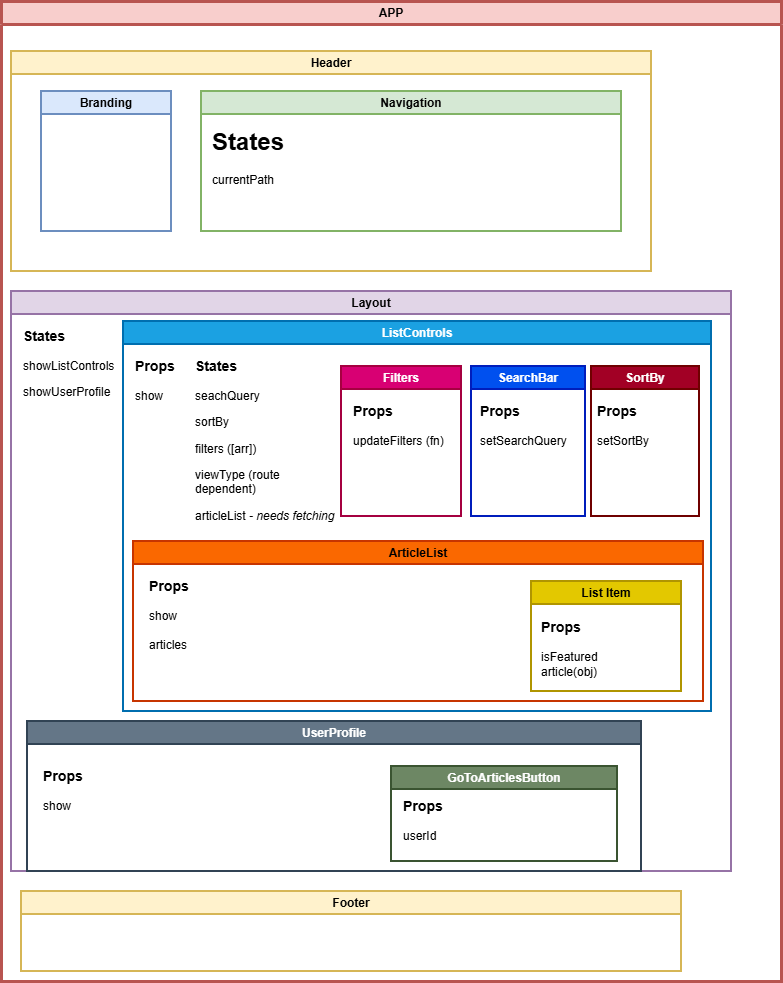

The diagram above was exported from draw.io. Its source (the exported page's mxGraphModel, read from the mxfile embedded in the PNG):
<mxGraphModel dx="1426" dy="777" grid="1" gridSize="10" guides="1" tooltips="1" connect="1" arrows="1" fold="1" page="1" pageScale="1" pageWidth="827" pageHeight="1169" math="0" shadow="0">
  <root>
    <mxCell id="0" />
    <mxCell id="1" parent="0" />
    <mxCell id="qAX3KxMbnKwou1uCSKJl-1" parent="1" style="swimlane;whiteSpace=wrap;html=1;fillColor=#f8cecc;strokeColor=#b85450;strokeWidth=3;" value="APP" vertex="1">
      <mxGeometry height="980" width="780" x="30" y="40" as="geometry">
        <mxRectangle height="30" width="140" x="70" y="40" as="alternateBounds" />
      </mxGeometry>
    </mxCell>
    <mxCell id="qAX3KxMbnKwou1uCSKJl-2" parent="qAX3KxMbnKwou1uCSKJl-1" style="swimlane;whiteSpace=wrap;html=1;fillColor=#fff2cc;strokeColor=#d6b656;strokeWidth=2;" value="Header" vertex="1">
      <mxGeometry height="220" width="640" x="10" y="50" as="geometry" />
    </mxCell>
    <mxCell id="qAX3KxMbnKwou1uCSKJl-3" parent="qAX3KxMbnKwou1uCSKJl-2" style="swimlane;whiteSpace=wrap;html=1;fillColor=#dae8fc;strokeColor=#6c8ebf;strokeWidth=2;" value="Branding" vertex="1">
      <mxGeometry height="140" width="130" x="30" y="40" as="geometry">
        <mxRectangle height="30" width="90" x="30" y="40" as="alternateBounds" />
      </mxGeometry>
    </mxCell>
    <mxCell id="qAX3KxMbnKwou1uCSKJl-4" parent="qAX3KxMbnKwou1uCSKJl-2" style="swimlane;whiteSpace=wrap;html=1;fillColor=#d5e8d4;strokeColor=#82b366;strokeWidth=2;" value="Navigation" vertex="1">
      <mxGeometry height="140" width="420" x="190" y="40" as="geometry">
        <mxRectangle height="30" width="100" x="120" y="40" as="alternateBounds" />
      </mxGeometry>
    </mxCell>
    <mxCell id="qAX3KxMbnKwou1uCSKJl-25" parent="qAX3KxMbnKwou1uCSKJl-4" style="text;html=1;whiteSpace=wrap;overflow=hidden;rounded=0;strokeWidth=2;" value="&lt;h1 style=&quot;margin-top: 0px;&quot;&gt;States&lt;/h1&gt;&lt;p&gt;currentPath&lt;/p&gt;&lt;p&gt;&lt;br&gt;&lt;/p&gt;&lt;p&gt;&lt;br&gt;&lt;/p&gt;" vertex="1">
      <mxGeometry height="80" width="90" x="9" y="30" as="geometry" />
    </mxCell>
    <mxCell id="qAX3KxMbnKwou1uCSKJl-5" parent="qAX3KxMbnKwou1uCSKJl-1" style="swimlane;whiteSpace=wrap;html=1;fillColor=#fff2cc;strokeColor=#d6b656;strokeWidth=2;" value="Footer" vertex="1">
      <mxGeometry height="80" width="660" x="20" y="890" as="geometry" />
    </mxCell>
    <mxCell id="qAX3KxMbnKwou1uCSKJl-6" parent="qAX3KxMbnKwou1uCSKJl-1" style="swimlane;whiteSpace=wrap;html=1;fillColor=#e1d5e7;strokeColor=#9673a6;strokeWidth=2;" value="Layout" vertex="1">
      <mxGeometry height="580" width="720" x="10" y="290" as="geometry" />
    </mxCell>
    <mxCell id="qAX3KxMbnKwou1uCSKJl-7" parent="qAX3KxMbnKwou1uCSKJl-6" style="swimlane;whiteSpace=wrap;html=1;fillColor=#1ba1e2;strokeColor=#006EAF;fontColor=#ffffff;strokeWidth=2;" value="ListControls" vertex="1">
      <mxGeometry height="390" width="588" x="112" y="30" as="geometry">
        <mxRectangle height="30" width="100" x="16" y="30" as="alternateBounds" />
      </mxGeometry>
    </mxCell>
    <mxCell id="qAX3KxMbnKwou1uCSKJl-8" parent="qAX3KxMbnKwou1uCSKJl-7" style="swimlane;whiteSpace=wrap;html=1;fillColor=#d80073;fontColor=#ffffff;strokeColor=#A50040;strokeWidth=2;" value="Filters" vertex="1">
      <mxGeometry height="150" width="120" x="218" y="45" as="geometry">
        <mxRectangle height="90" width="70" x="140" y="45" as="alternateBounds" />
      </mxGeometry>
    </mxCell>
    <mxCell id="qAX3KxMbnKwou1uCSKJl-27" parent="qAX3KxMbnKwou1uCSKJl-8" style="text;html=1;whiteSpace=wrap;overflow=hidden;rounded=0;" value="&lt;h3 style=&quot;margin-top: 0px;&quot;&gt;Props&lt;/h3&gt;&lt;p&gt;updateFilters (fn)&lt;/p&gt;" vertex="1">
      <mxGeometry height="110" width="100" x="10" y="30" as="geometry" />
    </mxCell>
    <mxCell id="qAX3KxMbnKwou1uCSKJl-18" parent="qAX3KxMbnKwou1uCSKJl-7" style="swimlane;whiteSpace=wrap;html=1;fillColor=#a20025;fontColor=#ffffff;strokeColor=#6F0000;strokeWidth=2;" value="SortBy" vertex="1">
      <mxGeometry height="150" width="108" x="468" y="45" as="geometry">
        <mxRectangle height="30" width="80" x="370" y="85" as="alternateBounds" />
      </mxGeometry>
    </mxCell>
    <mxCell id="qAX3KxMbnKwou1uCSKJl-29" parent="qAX3KxMbnKwou1uCSKJl-18" style="text;html=1;whiteSpace=wrap;overflow=hidden;rounded=0;" value="&lt;h3 style=&quot;margin-top: 0px;&quot;&gt;Props&lt;/h3&gt;&lt;p&gt;setSortBy&lt;/p&gt;" vertex="1">
      <mxGeometry height="110" width="100" x="4" y="30" as="geometry" />
    </mxCell>
    <mxCell id="qAX3KxMbnKwou1uCSKJl-17" parent="qAX3KxMbnKwou1uCSKJl-7" style="swimlane;whiteSpace=wrap;html=1;fillColor=#0050ef;fontColor=#ffffff;strokeColor=#001DBC;strokeWidth=2;" value="SearchBar" vertex="1">
      <mxGeometry height="150" width="114" x="348" y="45" as="geometry">
        <mxRectangle height="95" width="100" x="230" y="45" as="alternateBounds" />
      </mxGeometry>
    </mxCell>
    <mxCell id="qAX3KxMbnKwou1uCSKJl-28" parent="qAX3KxMbnKwou1uCSKJl-17" style="text;html=1;whiteSpace=wrap;overflow=hidden;rounded=0;" value="&lt;h3 style=&quot;margin-top: 0px;&quot;&gt;Props&lt;/h3&gt;&lt;p&gt;setSearchQuery&lt;/p&gt;" vertex="1">
      <mxGeometry height="110" width="100" x="7" y="30" as="geometry" />
    </mxCell>
    <mxCell id="qAX3KxMbnKwou1uCSKJl-26" parent="qAX3KxMbnKwou1uCSKJl-7" style="text;html=1;whiteSpace=wrap;overflow=hidden;rounded=0;strokeWidth=2;" value="&lt;h3 style=&quot;margin-top: 0px;&quot;&gt;States&lt;/h3&gt;&lt;p&gt;seachQuery&lt;/p&gt;&lt;p&gt;sortBy&lt;/p&gt;&lt;p&gt;filters ([arr])&lt;/p&gt;&lt;p&gt;viewType (route dependent)&lt;/p&gt;&lt;p&gt;articleList&lt;i&gt;&amp;nbsp;- needs fetching&lt;/i&gt;&lt;/p&gt;" vertex="1">
      <mxGeometry height="180" width="150" x="70" y="30" as="geometry" />
    </mxCell>
    <mxCell id="qAX3KxMbnKwou1uCSKJl-19" parent="qAX3KxMbnKwou1uCSKJl-7" style="swimlane;whiteSpace=wrap;html=1;fillColor=#fa6800;fontColor=#000000;strokeColor=#C73500;strokeWidth=2;" value="ArticleList" vertex="1">
      <mxGeometry height="160" width="570" x="10" y="220" as="geometry">
        <mxRectangle height="30" width="90" x="16" y="255" as="alternateBounds" />
      </mxGeometry>
    </mxCell>
    <mxCell id="qAX3KxMbnKwou1uCSKJl-20" parent="qAX3KxMbnKwou1uCSKJl-19" style="swimlane;whiteSpace=wrap;html=1;fillColor=#e3c800;fontColor=#000000;strokeColor=#B09500;strokeWidth=2;" value="List Item" vertex="1">
      <mxGeometry height="110" width="150" x="398" y="40" as="geometry" />
    </mxCell>
    <mxCell id="qAX3KxMbnKwou1uCSKJl-30" parent="qAX3KxMbnKwou1uCSKJl-20" style="text;html=1;whiteSpace=wrap;strokeColor=none;fillColor=none;align=left;verticalAlign=bottom;rounded=0;" value="&lt;h3&gt;Props&lt;/h3&gt;&lt;div&gt;isFeatured&lt;/div&gt;&lt;div&gt;article(obj)&lt;/div&gt;" vertex="1">
      <mxGeometry height="72.5" width="90" x="8" y="27.5" as="geometry" />
    </mxCell>
    <mxCell id="qAX3KxMbnKwou1uCSKJl-34" parent="qAX3KxMbnKwou1uCSKJl-19" style="text;html=1;whiteSpace=wrap;overflow=hidden;rounded=0;strokeWidth=2;" value="&lt;h3 style=&quot;margin-top: 0px;&quot;&gt;Props&lt;/h3&gt;&lt;div&gt;show&lt;/div&gt;&lt;div&gt;&lt;br&gt;&lt;/div&gt;&lt;div&gt;articles&lt;/div&gt;" vertex="1">
      <mxGeometry height="100" width="76" x="14" y="30" as="geometry" />
    </mxCell>
    <mxCell id="qAX3KxMbnKwou1uCSKJl-85" parent="qAX3KxMbnKwou1uCSKJl-7" style="text;html=1;whiteSpace=wrap;overflow=hidden;rounded=0;strokeWidth=2;" value="&lt;h3 style=&quot;margin-top: 0px;&quot;&gt;Props&lt;/h3&gt;&lt;div&gt;show&lt;/div&gt;" vertex="1">
      <mxGeometry height="70" width="60" x="10" y="30" as="geometry" />
    </mxCell>
    <mxCell id="qAX3KxMbnKwou1uCSKJl-21" parent="qAX3KxMbnKwou1uCSKJl-6" style="swimlane;whiteSpace=wrap;html=1;fillColor=#647687;fontColor=#ffffff;strokeColor=#314354;strokeWidth=2;" value="UserProfile" vertex="1">
      <mxGeometry height="150" width="614" x="16" y="430" as="geometry">
        <mxRectangle height="30" width="100" x="16" y="430" as="alternateBounds" />
      </mxGeometry>
    </mxCell>
    <mxCell id="qAX3KxMbnKwou1uCSKJl-22" parent="qAX3KxMbnKwou1uCSKJl-21" style="swimlane;whiteSpace=wrap;html=1;fillColor=#6d8764;fontColor=#ffffff;strokeColor=#3A5431;strokeWidth=2;" value="GoToArticlesButton" vertex="1">
      <mxGeometry height="95" width="226" x="364" y="45" as="geometry" />
    </mxCell>
    <mxCell id="qAX3KxMbnKwou1uCSKJl-84" parent="qAX3KxMbnKwou1uCSKJl-22" style="text;html=1;whiteSpace=wrap;overflow=hidden;rounded=0;strokeWidth=2;" value="&lt;h3 style=&quot;margin-top: 0px;&quot;&gt;Props&lt;/h3&gt;&lt;div&gt;userId&lt;/div&gt;" vertex="1">
      <mxGeometry height="55" width="80" x="10" y="25" as="geometry" />
    </mxCell>
    <mxCell id="qAX3KxMbnKwou1uCSKJl-83" parent="qAX3KxMbnKwou1uCSKJl-21" style="text;html=1;whiteSpace=wrap;overflow=hidden;rounded=0;strokeWidth=2;" value="&lt;h3 style=&quot;margin-top: 0px;&quot;&gt;Props&lt;/h3&gt;&lt;div&gt;show&lt;/div&gt;" vertex="1">
      <mxGeometry height="80" width="80" x="14" y="40" as="geometry" />
    </mxCell>
    <mxCell id="qAX3KxMbnKwou1uCSKJl-23" parent="qAX3KxMbnKwou1uCSKJl-6" style="text;html=1;whiteSpace=wrap;overflow=hidden;rounded=0;strokeWidth=2;" value="&lt;h3 style=&quot;margin-top: 0px;&quot;&gt;States&lt;/h3&gt;&lt;p&gt;showListControls&lt;/p&gt;&lt;p&gt;&lt;span style=&quot;background-color: transparent; color: light-dark(rgb(0, 0, 0), rgb(255, 255, 255));&quot;&gt;showUserProfile&lt;/span&gt;&lt;/p&gt;" vertex="1">
      <mxGeometry height="120" width="130" x="10" y="30" as="geometry" />
    </mxCell>
  </root>
</mxGraphModel>